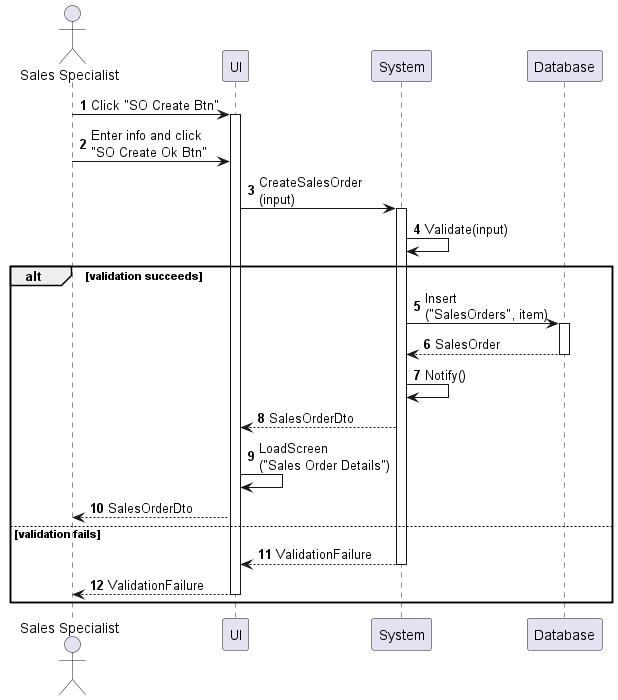

The diagram above was rendered by PlantUML. Its source (embedded in the PNG):
@startuml sales-order-create
autonumber

actor "Sales Specialist" as a
participant UI as f
participant System as b
participant Database as d

a -> f : Click "SO Create Btn"
activate f
a -> f : Enter info and click\n"SO Create Ok Btn"
f -> b : CreateSalesOrder\n(input)
activate b
b -> b : Validate(input)

alt validation succeeds
    b -> d : Insert\n("SalesOrders", item)
    activate d
    return SalesOrder
    b -> b : Notify()
    b --> f : SalesOrderDto
    f -> f : LoadScreen\n("Sales Order Details")
    f --> a : SalesOrderDto
else validation fails
    return ValidationFailure
    return ValidationFailure
end
@enduml